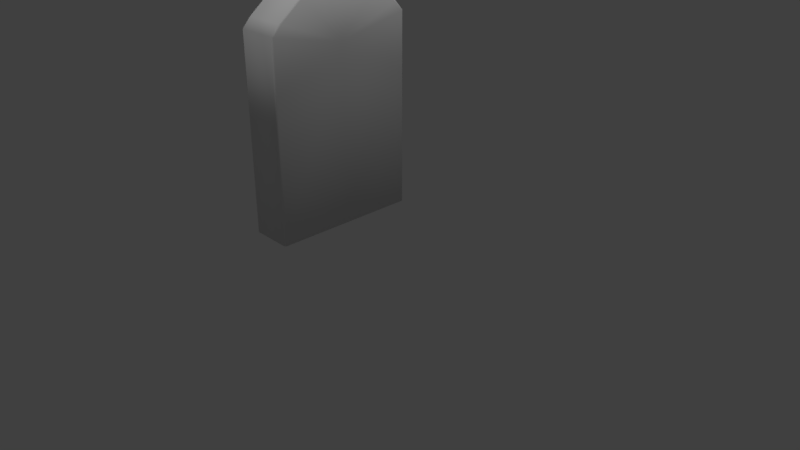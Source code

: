 # Source: Tombstone1.blend  (saved by Blender 2.78.0; exported with 4.5.12 LTS)
import bpy
from mathutils import Matrix  # noqa: F401  (used for matrix-valued properties, if any)

bpy.ops.wm.read_factory_settings(use_empty=True)
scene = bpy.context.scene
scene.name = 'Scene'

# ---- collections
col_collection_1 = bpy.data.collections.new('Collection 1'); scene.collection.children.link(col_collection_1)

# ---- materials (node trees are filled in below, after node groups)
mat_tombstone1 = bpy.data.materials.new('Tombstone1')
mat_tombstone1.alpha_threshold = 0.0
mat_tombstone1.use_transparent_shadow = False
mat_tombstone1.roughness = 0.5
mat_tombstone1.line_color = (0.0, 0.0, 0.0, 1.0)

# ---- material node trees

# ---- world
world_world = bpy.data.worlds.new('World'); scene.world = world_world
world_world.color = (0.05088, 0.05088, 0.05088)
world_world.use_sun_shadow = False
world_world.sun_shadow_jitter_overblur = 0.0
world_world.cycles.sampling_method = 'MANUAL'

# ---- cameras
cam_camera = bpy.data.cameras.new('Camera')
cam_camera.clip_end = 100.0
cam_camera.lens = 35.0
cam_camera.sensor_width = 32.0
cam_camera.sensor_height = 18.0
cam_camera.ortho_scale = 7.314
cam_camera.dof.focus_distance = 0.0
cam_camera.dof.aperture_fstop = 128.0

# ---- lights
light_hemi = bpy.data.lights.new('Hemi', 'SUN')
light_hemi.transmission_factor = 0.0
light_hemi.angle = 0.1993
light_hemi.energy = 1.0
light_hemi.shadow_buffer_clip_start = 0.5
light_hemi.shadow_soft_size = 0.1
light_hemi.shadow_cascade_max_distance = 1000.0
light_lamp = bpy.data.lights.new('Lamp', 'POINT')
light_lamp.transmission_factor = 0.0
light_lamp.cutoff_distance = 30.0
light_lamp.energy = 100.0
light_lamp.shadow_buffer_clip_start = 1.001
light_lamp.shadow_soft_size = 0.1
light_lamp.shadow_maximum_resolution = 0.006
light_lamp.use_absolute_resolution = True

# ---- meshes
me_cube = bpy.data.meshes.new('Cube')
me_cube.from_pydata([(-0.4213, -5.96e-08, -1.0), (-1.0, 2.98e-07, -1.0), (-0.4213, -3.66e-07, 1.385), (-1.0, 2.214e-07, 1.385), (-0.4431, 1.0, -1.0), (-0.4213, 0.9783, -1.0), (-0.4213, -0.9783, -1.0), (-0.4431, -1.0, -1.0), (-0.9783, -1.0, -1.0), (-1.0, -0.9783, -1.0), (-1.0, 0.9783, -1.0), (-0.9783, 1.0, -1.0), (-0.4213, 0.9783, 1.593), (-0.4431, 1.0, 1.602), (-0.4213, -0.9783, 1.593), (-0.4431, -1.0, 1.602), (-1.0, -0.9783, 1.593), (-0.9783, -1.0, 1.602), (-1.0, 0.9783, 1.593), (-0.9783, 1.0, 1.602), (-0.4213, 0.8655, 1.718), (-0.4431, 0.8881, 1.726), (-0.4431, -0.8881, 1.726), (-0.4213, -0.8655, 1.718), (-0.4431, 0.5702, 1.983), (-0.4213, 0.5557, 1.968), (-0.4431, 0.1965, 2.117), (-0.4213, 0.1915, 2.099), (-0.4431, -0.1965, 2.117), (-0.4213, -0.1915, 2.099), (-0.4431, -0.5702, 1.983), (-0.4213, -0.5557, 1.968), (-1.0, -0.8655, 1.718), (-0.9783, -0.8881, 1.726), (-0.9783, 0.8881, 1.726), (-1.0, 0.8655, 1.718), (-0.9783, -0.5702, 1.983), (-1.0, -0.5557, 1.968), (-0.9783, -0.1965, 2.117), (-1.0, -0.1915, 2.099), (-0.9783, 0.1965, 2.117), (-1.0, 0.1915, 2.099), (-0.9783, 0.5702, 1.983), (-1.0, 0.5557, 1.968)], [], [(7, 15, 17, 8), (13, 19, 34, 21), (22, 33, 17, 15), (9, 16, 32, 3, 1), (1, 3, 35, 18, 10), (5, 12, 20, 2, 0), (20, 25, 2), (4, 5, 0, 1, 10, 11), (0, 2, 23, 14, 6), (42, 24, 21, 34), (40, 26, 24, 42), (38, 28, 26, 40), (36, 30, 28, 38), (25, 27, 2), (43, 35, 3), (39, 41, 3), (41, 43, 3), (37, 39, 3), (31, 23, 2), (32, 37, 3), (29, 31, 2), (27, 29, 2), (33, 22, 30, 36), (0, 6, 7, 8, 9, 1), (4, 13, 12, 5), (6, 14, 15, 7), (8, 17, 16, 9), (10, 18, 19, 11), (21, 24, 25, 20), (24, 26, 27, 25), (26, 28, 29, 27), (28, 30, 31, 29), (30, 22, 23, 31), (33, 36, 37, 32), (36, 38, 39, 37), (38, 40, 41, 39), (40, 42, 43, 41), (42, 34, 35, 43), (22, 15, 14, 23), (20, 12, 13, 21), (18, 35, 34, 19), (32, 16, 17, 33), (13, 4, 11, 19)])
me_cube.polygons.foreach_set('use_smooth', [True] * 43)
_uv = me_cube.uv_layers.new(name='UVMap')
_uv.uv.foreach_set('vector', [0.8953, 0.5347, 0.8953, 0.02435, 1.0, 0.02435, 1.0, 0.5347, 0.8868, 0.02435, 0.7822, 0.02435, 0.7822, 4.676e-08, 0.8868, 0.0, 0.8953, 4.676e-08, 1.0, 0.0, 1.0, 0.02435, 0.8953, 0.02435, 0.004252, 0.6078, 0.004252, 0.09926, 0.02629, 0.07474, 0.1955, 0.1399, 0.1955, 0.6078, 0.1955, 0.6078, 0.1955, 0.1399, 0.3648, 0.07474, 0.3868, 0.09926, 0.3868, 0.6078, 0.6967, -0.0875, 0.6967, 0.421, 0.6746, 0.4455, 0.5054, 0.3803, 0.5054, -0.0875, 0.6746, 0.4455, 0.6141, 0.4945, 0.5054, 0.3803, 0.1089, 0.6078, 0.1132, 0.612, 0.1132, 0.8039, 4.662e-08, 0.8039, 1.166e-07, 0.612, 0.004252, 0.6078, 0.5054, -0.0875, 0.5054, 0.3803, 0.3361, 0.4455, 0.3141, 0.421, 0.3141, -0.0875, 0.1174, 0.8938, 0.2221, 0.8938, 0.2221, 0.9561, 0.1174, 0.9561, 0.1174, 0.8205, 0.2221, 0.8205, 0.2221, 0.8938, 0.1174, 0.8938, 0.1174, 0.7434, 0.2221, 0.7434, 0.2221, 0.8205, 0.1174, 0.8205, 0.1174, 0.6701, 0.2221, 0.6701, 0.2221, 0.7434, 0.1174, 0.7434, 0.6141, 0.4945, 0.5428, 0.5203, 0.5054, 0.3803, 0.3042, 0.02575, 0.3648, 0.07474, 0.1955, 0.1399, 0.1581, 0.0, 0.233, 0.0, 0.1955, 0.1399, 0.233, 0.0, 0.3042, 0.02575, 0.1955, 0.1399, 0.08688, 0.02575, 0.1581, 0.0, 0.1955, 0.1399, 0.3967, 0.4945, 0.3361, 0.4455, 0.5054, 0.3803, 0.02629, 0.07474, 0.08688, 0.02575, 0.1955, 0.1399, 0.4679, 0.5203, 0.3967, 0.4945, 0.5054, 0.3803, 0.5428, 0.5203, 0.4679, 0.5203, 0.5054, 0.3803, 0.1174, 0.6078, 0.2221, 0.6078, 0.2221, 0.6701, 0.1174, 0.6701, 0.1132, 0.8039, 0.1132, 0.9957, 0.1089, 1.0, 0.004252, 1.0, 0.0, 0.9957, 4.662e-08, 0.8039, 0.8868, 0.5347, 0.8868, 0.02435, 0.8911, 0.02622, 0.8911, 0.5347, 0.8911, 0.5347, 0.8911, 0.02622, 0.8953, 0.02435, 0.8953, 0.5347, 3.497e-08, 0.6078, 0.0, 0.09739, 0.004252, 0.09926, 0.004252, 0.6078, 0.3868, 0.6078, 0.3868, 0.09926, 0.3911, 0.09739, 0.3911, 0.6078, 0.6791, 0.4472, 0.6169, 0.4975, 0.6141, 0.4945, 0.6746, 0.4455, 0.2221, 0.8938, 0.2221, 0.8205, 0.2263, 0.8195, 0.2263, 0.8909, 0.2221, 0.8205, 0.2221, 0.7434, 0.2263, 0.7444, 0.2263, 0.8195, 0.2221, 0.7434, 0.2221, 0.6701, 0.2263, 0.6729, 0.2263, 0.7444, 0.3939, 0.4975, 0.3317, 0.4472, 0.3361, 0.4455, 0.3967, 0.4945, 0.02188, 0.07304, 0.08405, 0.02278, 0.08688, 0.02575, 0.02629, 0.07474, 0.1174, 0.6701, 0.1174, 0.7434, 0.1132, 0.7444, 0.1132, 0.6729, 0.1174, 0.7434, 0.1174, 0.8205, 0.1132, 0.8195, 0.1132, 0.7444, 0.1174, 0.8205, 0.1174, 0.8938, 0.1132, 0.8909, 0.1132, 0.8195, 0.307, 0.02278, 0.3692, 0.07304, 0.3648, 0.07474, 0.3042, 0.02575, 0.3317, 0.4472, 0.3098, 0.4229, 0.3141, 0.421, 0.3361, 0.4455, 0.6746, 0.4455, 0.6967, 0.421, 0.7009, 0.4229, 0.6791, 0.4472, 0.3868, 0.09926, 0.3648, 0.07474, 0.3692, 0.07304, 0.3911, 0.09739, 0.02629, 0.07474, 0.004252, 0.09926, 0.0, 0.09739, 0.02188, 0.07304, 0.8868, 0.02435, 0.8868, 0.5347, 0.7822, 0.5347, 0.7822, 0.02435])
me_cube.materials.append(mat_tombstone1)
me_cube.use_remesh_preserve_volume = False
me_cube.use_remesh_preserve_attributes = False
me_cube.use_mirror_vertex_groups = False
me_cube.update()

# ---- objects
ob_hemi = bpy.data.objects.new('Hemi', light_hemi)
ob_cube = bpy.data.objects.new('Cube', me_cube)
ob_lamp = bpy.data.objects.new('Lamp', light_lamp)
ob_camera = bpy.data.objects.new('Camera', cam_camera)

# ---- transforms, parenting, visibility, modifiers, constraints
ob_hemi.location = (0.0, 0.0, 0.0)
ob_hemi.lineart.crease_threshold = 0.0
ob_cube.location = (0.0, 0.0, 1.3)
ob_cube.lock_rotations_4d = False
ob_cube.empty_display_type = 'ARROWS'
ob_cube.lineart.crease_threshold = 0.0
ob_lamp.location = (4.076, 1.005, 5.904)
ob_lamp.rotation_euler = (0.6503, 0.05522, 1.866)
ob_lamp.lock_rotations_4d = False
ob_lamp.empty_display_type = 'ARROWS'
ob_lamp.color = (0.0, 0.0, 0.0, 0.0)
ob_lamp.hide_viewport = True
ob_lamp.lineart.crease_threshold = 0.0
ob_camera.location = (7.481, -6.508, 5.344)
ob_camera.rotation_euler = (1.109, 0.0, 0.8149)
ob_camera.lock_rotations_4d = False
ob_camera.empty_display_type = 'ARROWS'
ob_camera.color = (0.0, 0.0, 0.0, 0.0)
ob_camera.hide_viewport = True
ob_camera.display_type = 'WIRE'
ob_camera.lineart.crease_threshold = 0.0

# ---- collection membership
col_collection_1.objects.link(ob_hemi)
col_collection_1.objects.link(ob_cube)
col_collection_1.objects.link(ob_lamp)
col_collection_1.objects.link(ob_camera)

# ---- scene / render settings (as saved in the file)
scene.camera = ob_camera
scene.frame_start = 1; scene.frame_end = 250; scene.frame_set(1)
scene.render.engine = 'BLENDER_EEVEE_NEXT'
scene.render.resolution_percentage = 50
scene.render.dither_intensity = 0.0
scene.cycles.use_denoising = False
scene.cycles.samples = 128
scene.cycles.sampling_pattern = 'TABULATED_SOBOL'
scene.cycles.light_sampling_threshold = 0.0
scene.cycles.use_adaptive_sampling = False
scene.cycles.use_light_tree = False
scene.cycles.blur_glossy = 0.0
scene.cycles.sample_clamp_indirect = 0.0
scene.view_settings.view_transform = 'Standard'
bpy.context.view_layer.update()
